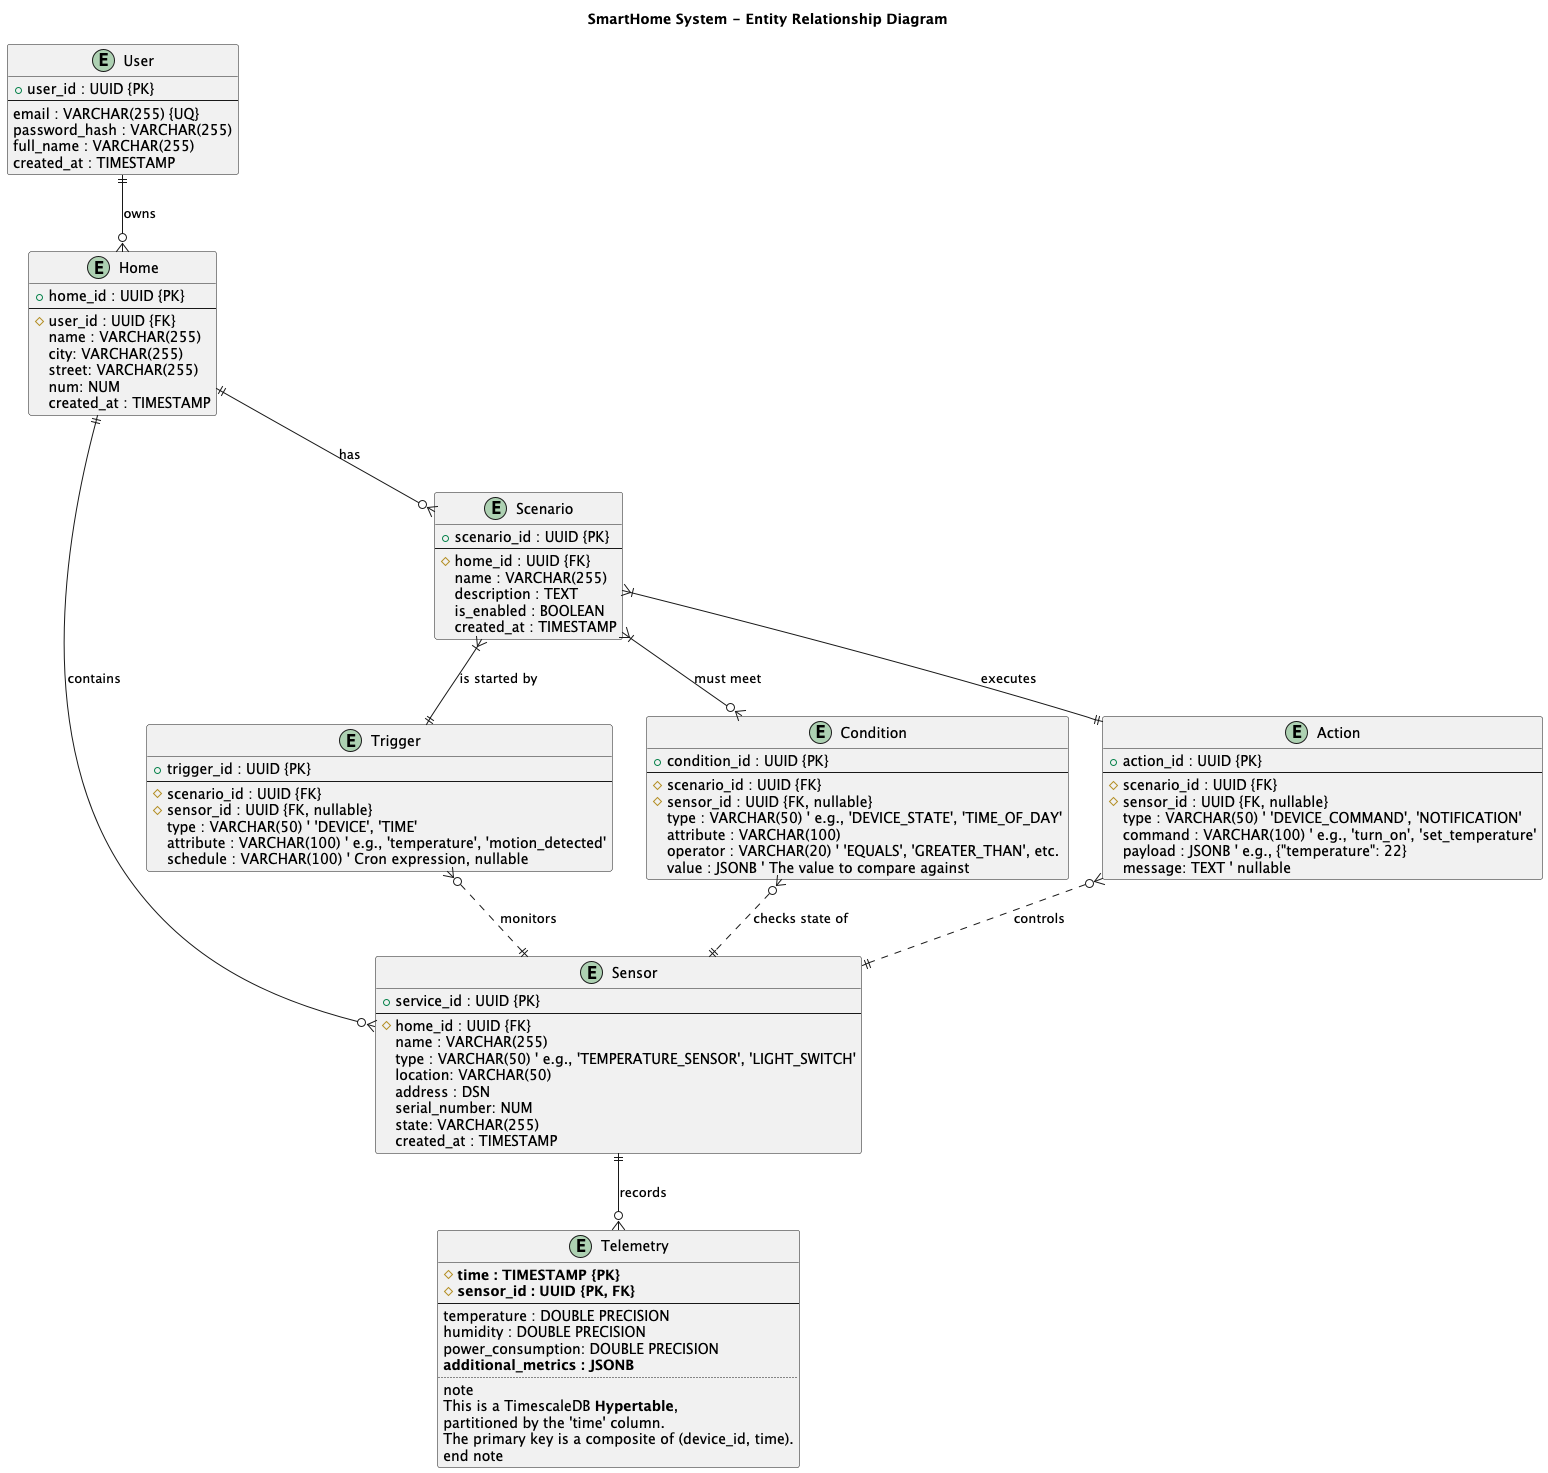

The diagram above was rendered by PlantUML. Its source (embedded in the PNG):
@startuml
' ER Diagram for the SmartHome System

title SmartHome System - Entity Relationship Diagram

' --- ENTITIES ---

entity "User" as user {
  + user_id : UUID {PK}
  --
  email : VARCHAR(255) {UQ}
  password_hash : VARCHAR(255)
  full_name : VARCHAR(255)
  created_at : TIMESTAMP
}

entity "Home" as home {
  + home_id : UUID {PK}
  --
  # user_id : UUID {FK}
  name : VARCHAR(255)
  city: VARCHAR(255)
  street: VARCHAR(255)
  num: NUM
  created_at : TIMESTAMP
}

entity "Sensor" as sensor {
  + service_id : UUID {PK}
  --
  # home_id : UUID {FK}
  name : VARCHAR(255)
  type : VARCHAR(50) ' e.g., 'TEMPERATURE_SENSOR', 'LIGHT_SWITCH'
  location: VARCHAR(50)
  address : DSN
  serial_number: NUM
  state: VARCHAR(255)
  created_at : TIMESTAMP
}

entity "Telemetry" as telemetry {
  # **time : TIMESTAMP {PK}**
  # **sensor_id : UUID {PK, FK}**
  --
  ' Common, frequently queried metrics are dedicated columns for performance
  temperature : DOUBLE PRECISION
  humidity : DOUBLE PRECISION
  power_consumption: DOUBLE PRECISION
  ' All other diverse and rare metrics go into a flexible JSONB column
  **additional_metrics : JSONB**
  ..
  note
    This is a TimescaleDB **Hypertable**,
    partitioned by the 'time' column.
    The primary key is a composite of (device_id, time).
  end note
}

entity "Scenario" as scenario {
  + scenario_id : UUID {PK}
  --
  # home_id : UUID {FK}
  name : VARCHAR(255)
  description : TEXT
  is_enabled : BOOLEAN
  created_at : TIMESTAMP
}

entity "Trigger" as trigger {
  + trigger_id : UUID {PK}
  --
  # scenario_id : UUID {FK}
  # sensor_id : UUID {FK, nullable}
  type : VARCHAR(50) ' 'DEVICE', 'TIME'
  attribute : VARCHAR(100) ' e.g., 'temperature', 'motion_detected'
  schedule : VARCHAR(100) ' Cron expression, nullable
}

entity "Condition" as condition {
  + condition_id : UUID {PK}
  --
  # scenario_id : UUID {FK}
  # sensor_id : UUID {FK, nullable}
  type : VARCHAR(50) ' e.g., 'DEVICE_STATE', 'TIME_OF_DAY'
  attribute : VARCHAR(100)
  operator : VARCHAR(20) ' 'EQUALS', 'GREATER_THAN', etc.
  value : JSONB ' The value to compare against
}

entity "Action" as action {
  + action_id : UUID {PK}
  --
  # scenario_id : UUID {FK}
  # sensor_id : UUID {FK, nullable}
  type : VARCHAR(50) ' 'DEVICE_COMMAND', 'NOTIFICATION'
  command : VARCHAR(100) ' e.g., 'turn_on', 'set_temperature'
  payload : JSONB ' e.g., {"temperature": 22}
  message: TEXT ' nullable
}


' --- RELATIONSHIPS ---

user ||--o{ home : "owns"
home ||--o{ sensor : "contains"
home ||--o{ scenario : "has"

scenario }|--|| trigger : "is started by"
scenario }|--o{ condition : "must meet"
scenario }|--|| action : "executes"

' Optional relationships from automation components to devices
' A trigger, condition, or action might not be related to a specific device (e.g., a time-based trigger)
trigger }o..|| sensor : "monitors"
condition }o..|| sensor : "checks state of"
action }o..|| sensor : "controls"

sensor ||--o{ telemetry : "records"

@enduml